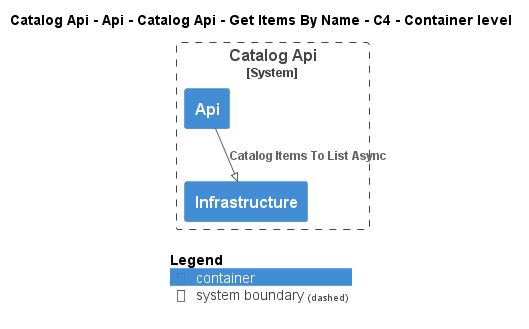

The diagram above was rendered by PlantUML. Its source (embedded in the PNG):
@startuml
!pragma layout smetana
!include ..\..\..\..\..\..\..\..\..\..\..\.c4s\C4_Container.puml

AddElementTag("c4interflow:lifecycle:new", $bgColor=green, $fontColor=#ffffff, $borderColor=green, $shadowing="False")
AddElementTag("c4interflow:lifecycle:changed", $bgColor=orange, $fontColor=#ffffff, $borderColor=orange, $shadowing="False")
AddElementTag("c4interflow:lifecycle:removed", $bgColor=red, $fontColor=#ffffff, $borderColor=red, $shadowing="False")

AddRelTag("c4interflow:lifecycle:new", $textColor=green, $lineColor=green)
AddRelTag("c4interflow:lifecycle:changed", $textColor=orange, $lineColor=orange)
AddRelTag("c4interflow:lifecycle:removed", $textColor=red, $lineColor=red)

SHOW_PERSON_PORTRAIT()
LAYOUT_TOP_DOWN()

skinparam linetype polyline

title Catalog Api - Api - Catalog Api - Get Items By Name - C4 - Container level


System_Boundary(dotnet.eShop.Architecture.SoftwareSystems.CatalogApi, "Catalog Api") {
    Container(dotnet.eShop.Architecture.SoftwareSystems.CatalogApi.Containers.Api, "Api", "", "")
    Container(dotnet.eShop.Architecture.SoftwareSystems.CatalogApi.Containers.Infrastructure, "Infrastructure", "", "")
}

Rel(dotnet.eShop.Architecture.SoftwareSystems.CatalogApi.Containers.Api, dotnet.eShop.Architecture.SoftwareSystems.CatalogApi.Containers.Infrastructure, "Catalog Items To List Async")


SHOW_LEGEND()
@enduml